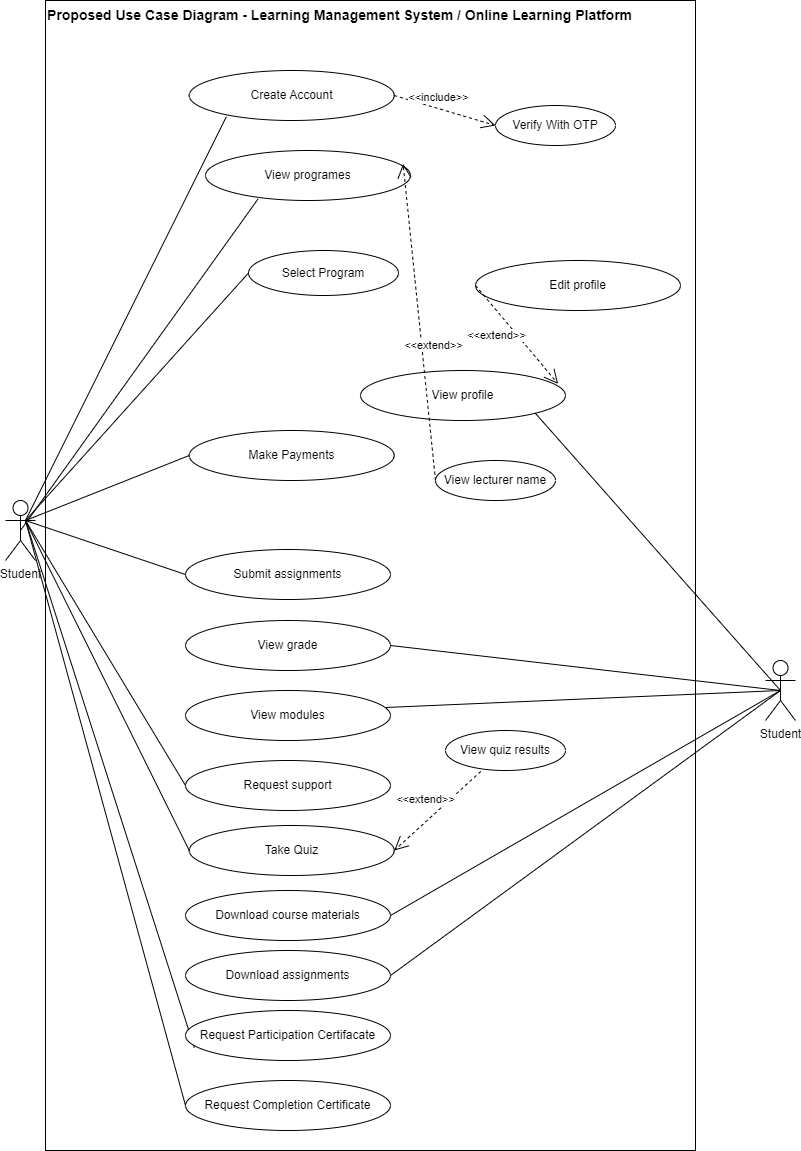

The diagram above was exported from draw.io. Its source (the exported page's mxGraphModel, read from the mxfile embedded in the PNG):
<mxGraphModel dx="1323" dy="757" grid="1" gridSize="10" guides="1" tooltips="1" connect="1" arrows="1" fold="1" page="1" pageScale="1" pageWidth="827" pageHeight="1169" math="0" shadow="0">
  <root>
    <mxCell id="0" />
    <mxCell id="1" parent="0" />
    <mxCell id="rbSNYsrPO1Mtn-17wI98-126" value="" style="rounded=0;whiteSpace=wrap;html=1;" parent="1" vertex="1">
      <mxGeometry x="60" y="10" width="650" height="1150" as="geometry" />
    </mxCell>
    <mxCell id="rbSNYsrPO1Mtn-17wI98-73" value="View modules" style="ellipse;whiteSpace=wrap;html=1;" parent="1" vertex="1">
      <mxGeometry x="200" y="700" width="205" height="50" as="geometry" />
    </mxCell>
    <mxCell id="rbSNYsrPO1Mtn-17wI98-74" value="Submit assignments" style="ellipse;whiteSpace=wrap;html=1;" parent="1" vertex="1">
      <mxGeometry x="200" y="559" width="205" height="50" as="geometry" />
    </mxCell>
    <mxCell id="rbSNYsrPO1Mtn-17wI98-75" value="View grade" style="ellipse;whiteSpace=wrap;html=1;" parent="1" vertex="1">
      <mxGeometry x="200" y="630" width="205" height="50" as="geometry" />
    </mxCell>
    <mxCell id="rbSNYsrPO1Mtn-17wI98-76" value="View programes" style="ellipse;whiteSpace=wrap;html=1;" parent="1" vertex="1">
      <mxGeometry x="220" y="160" width="205" height="50" as="geometry" />
    </mxCell>
    <mxCell id="rbSNYsrPO1Mtn-17wI98-77" value="Request support" style="ellipse;whiteSpace=wrap;html=1;" parent="1" vertex="1">
      <mxGeometry x="200" y="770" width="205" height="50" as="geometry" />
    </mxCell>
    <mxCell id="rbSNYsrPO1Mtn-17wI98-78" value="View lecturer name" style="ellipse;whiteSpace=wrap;html=1;" parent="1" vertex="1">
      <mxGeometry x="450" y="470" width="120" height="40" as="geometry" />
    </mxCell>
    <mxCell id="rbSNYsrPO1Mtn-17wI98-81" value="Student" style="shape=umlActor;verticalLabelPosition=bottom;verticalAlign=top;html=1;outlineConnect=0;" parent="1" vertex="1">
      <mxGeometry x="780" y="670" width="30" height="60" as="geometry" />
    </mxCell>
    <mxCell id="rbSNYsrPO1Mtn-17wI98-82" value="" style="endArrow=none;html=1;rounded=0;entryX=0;entryY=0.5;entryDx=0;entryDy=0;" parent="1" target="rbSNYsrPO1Mtn-17wI98-113" edge="1">
      <mxGeometry width="50" height="50" relative="1" as="geometry">
        <mxPoint x="40" y="530" as="sourcePoint" />
        <mxPoint x="180" y="410" as="targetPoint" />
      </mxGeometry>
    </mxCell>
    <mxCell id="rbSNYsrPO1Mtn-17wI98-83" value="" style="endArrow=none;html=1;rounded=0;exitX=0.5;exitY=0.5;exitDx=0;exitDy=0;exitPerimeter=0;entryX=0.256;entryY=0.971;entryDx=0;entryDy=0;entryPerimeter=0;" parent="1" source="3AsxWfUshNziF_LGNGT1-1" target="rbSNYsrPO1Mtn-17wI98-76" edge="1">
      <mxGeometry width="50" height="50" relative="1" as="geometry">
        <mxPoint x="40" y="530" as="sourcePoint" />
        <mxPoint x="400" y="530" as="targetPoint" />
      </mxGeometry>
    </mxCell>
    <mxCell id="rbSNYsrPO1Mtn-17wI98-84" value="" style="endArrow=none;html=1;rounded=0;entryX=0;entryY=0.5;entryDx=0;entryDy=0;" parent="1" target="rbSNYsrPO1Mtn-17wI98-74" edge="1">
      <mxGeometry width="50" height="50" relative="1" as="geometry">
        <mxPoint x="40" y="530" as="sourcePoint" />
        <mxPoint x="200" y="475" as="targetPoint" />
      </mxGeometry>
    </mxCell>
    <mxCell id="rbSNYsrPO1Mtn-17wI98-85" value="" style="endArrow=none;html=1;rounded=0;entryX=1;entryY=0.5;entryDx=0;entryDy=0;exitX=0.5;exitY=0.5;exitDx=0;exitDy=0;exitPerimeter=0;" parent="1" source="rbSNYsrPO1Mtn-17wI98-81" target="rbSNYsrPO1Mtn-17wI98-75" edge="1">
      <mxGeometry width="50" height="50" relative="1" as="geometry">
        <mxPoint x="770" y="570" as="sourcePoint" />
        <mxPoint x="200" y="565" as="targetPoint" />
      </mxGeometry>
    </mxCell>
    <mxCell id="rbSNYsrPO1Mtn-17wI98-86" value="" style="endArrow=none;html=1;rounded=0;entryX=0.976;entryY=0.34;entryDx=0;entryDy=0;entryPerimeter=0;exitX=0.5;exitY=0.5;exitDx=0;exitDy=0;exitPerimeter=0;" parent="1" source="rbSNYsrPO1Mtn-17wI98-81" target="rbSNYsrPO1Mtn-17wI98-73" edge="1">
      <mxGeometry width="50" height="50" relative="1" as="geometry">
        <mxPoint x="40" y="530" as="sourcePoint" />
        <mxPoint x="197" y="646" as="targetPoint" />
      </mxGeometry>
    </mxCell>
    <mxCell id="rbSNYsrPO1Mtn-17wI98-87" value="" style="endArrow=none;html=1;rounded=0;entryX=0;entryY=0.5;entryDx=0;entryDy=0;" parent="1" target="rbSNYsrPO1Mtn-17wI98-77" edge="1">
      <mxGeometry width="50" height="50" relative="1" as="geometry">
        <mxPoint x="40" y="530" as="sourcePoint" />
        <mxPoint x="200" y="745" as="targetPoint" />
      </mxGeometry>
    </mxCell>
    <mxCell id="rbSNYsrPO1Mtn-17wI98-88" value="" style="endArrow=none;html=1;rounded=0;entryX=0.181;entryY=0.924;entryDx=0;entryDy=0;entryPerimeter=0;" parent="1" target="rbSNYsrPO1Mtn-17wI98-104" edge="1">
      <mxGeometry width="50" height="50" relative="1" as="geometry">
        <mxPoint x="40" y="530" as="sourcePoint" />
        <mxPoint x="150" y="220" as="targetPoint" />
      </mxGeometry>
    </mxCell>
    <mxCell id="rbSNYsrPO1Mtn-17wI98-89" value="View profile" style="ellipse;whiteSpace=wrap;html=1;" parent="1" vertex="1">
      <mxGeometry x="375" y="380.00000000000006" width="205" height="50" as="geometry" />
    </mxCell>
    <mxCell id="rbSNYsrPO1Mtn-17wI98-90" value="Edit profile" style="ellipse;whiteSpace=wrap;html=1;" parent="1" vertex="1">
      <mxGeometry x="490" y="270" width="205" height="50" as="geometry" />
    </mxCell>
    <mxCell id="rbSNYsrPO1Mtn-17wI98-91" value="" style="endArrow=none;html=1;rounded=0;exitX=0.5;exitY=0.5;exitDx=0;exitDy=0;exitPerimeter=0;entryX=1;entryY=1;entryDx=0;entryDy=0;" parent="1" source="rbSNYsrPO1Mtn-17wI98-81" target="rbSNYsrPO1Mtn-17wI98-89" edge="1">
      <mxGeometry width="50" height="50" relative="1" as="geometry">
        <mxPoint x="40" y="530" as="sourcePoint" />
        <mxPoint x="760" y="400" as="targetPoint" />
      </mxGeometry>
    </mxCell>
    <mxCell id="rbSNYsrPO1Mtn-17wI98-92" value="Take Quiz" style="ellipse;whiteSpace=wrap;html=1;" parent="1" vertex="1">
      <mxGeometry x="203.75" y="835" width="205" height="50" as="geometry" />
    </mxCell>
    <mxCell id="rbSNYsrPO1Mtn-17wI98-93" value="" style="endArrow=none;html=1;rounded=0;entryX=0;entryY=0.5;entryDx=0;entryDy=0;" parent="1" target="rbSNYsrPO1Mtn-17wI98-92" edge="1">
      <mxGeometry width="50" height="50" relative="1" as="geometry">
        <mxPoint x="40" y="530" as="sourcePoint" />
        <mxPoint x="220" y="815" as="targetPoint" />
      </mxGeometry>
    </mxCell>
    <mxCell id="rbSNYsrPO1Mtn-17wI98-94" value="View quiz results" style="ellipse;whiteSpace=wrap;html=1;" parent="1" vertex="1">
      <mxGeometry x="460" y="740" width="120" height="40" as="geometry" />
    </mxCell>
    <mxCell id="rbSNYsrPO1Mtn-17wI98-95" value="Download course materials" style="ellipse;whiteSpace=wrap;html=1;" parent="1" vertex="1">
      <mxGeometry x="200" y="900" width="205" height="50" as="geometry" />
    </mxCell>
    <mxCell id="rbSNYsrPO1Mtn-17wI98-96" value="" style="endArrow=none;html=1;rounded=0;entryX=1;entryY=0.5;entryDx=0;entryDy=0;exitX=0.5;exitY=0.5;exitDx=0;exitDy=0;exitPerimeter=0;" parent="1" source="rbSNYsrPO1Mtn-17wI98-81" target="rbSNYsrPO1Mtn-17wI98-95" edge="1">
      <mxGeometry width="50" height="50" relative="1" as="geometry">
        <mxPoint x="800" y="690" as="sourcePoint" />
        <mxPoint x="410" y="860" as="targetPoint" />
      </mxGeometry>
    </mxCell>
    <mxCell id="rbSNYsrPO1Mtn-17wI98-97" value="Download assignments" style="ellipse;whiteSpace=wrap;html=1;" parent="1" vertex="1">
      <mxGeometry x="200" y="960" width="205" height="50" as="geometry" />
    </mxCell>
    <mxCell id="rbSNYsrPO1Mtn-17wI98-98" value="" style="endArrow=none;html=1;rounded=0;entryX=1;entryY=0.5;entryDx=0;entryDy=0;exitX=0.5;exitY=0.5;exitDx=0;exitDy=0;exitPerimeter=0;" parent="1" source="rbSNYsrPO1Mtn-17wI98-81" target="rbSNYsrPO1Mtn-17wI98-97" edge="1">
      <mxGeometry width="50" height="50" relative="1" as="geometry">
        <mxPoint x="770" y="570" as="sourcePoint" />
        <mxPoint x="210" y="1005" as="targetPoint" />
      </mxGeometry>
    </mxCell>
    <mxCell id="rbSNYsrPO1Mtn-17wI98-99" value="&amp;lt;&amp;lt;extend&amp;gt;&amp;gt;" style="endArrow=open;endSize=12;dashed=1;html=1;rounded=0;exitX=0;exitY=0.5;exitDx=0;exitDy=0;entryX=0.964;entryY=0.267;entryDx=0;entryDy=0;entryPerimeter=0;" parent="1" source="rbSNYsrPO1Mtn-17wI98-90" target="rbSNYsrPO1Mtn-17wI98-89" edge="1">
      <mxGeometry x="-0.1894" y="-16" width="160" relative="1" as="geometry">
        <mxPoint x="523.75" y="231.44000000000005" as="sourcePoint" />
        <mxPoint x="560" y="355.44000000000005" as="targetPoint" />
        <mxPoint as="offset" />
      </mxGeometry>
    </mxCell>
    <mxCell id="rbSNYsrPO1Mtn-17wI98-101" value="&amp;lt;&amp;lt;extend&amp;gt;&amp;gt;" style="endArrow=open;endSize=12;dashed=1;html=1;rounded=0;exitX=0;exitY=0.5;exitDx=0;exitDy=0;entryX=0.964;entryY=0.267;entryDx=0;entryDy=0;entryPerimeter=0;" parent="1" source="rbSNYsrPO1Mtn-17wI98-78" target="rbSNYsrPO1Mtn-17wI98-76" edge="1">
      <mxGeometry x="-0.156" y="-12" width="160" relative="1" as="geometry">
        <mxPoint x="405" y="455" as="sourcePoint" />
        <mxPoint x="600" y="470" as="targetPoint" />
        <mxPoint as="offset" />
      </mxGeometry>
    </mxCell>
    <mxCell id="rbSNYsrPO1Mtn-17wI98-102" value="&amp;lt;&amp;lt;extend&amp;gt;&amp;gt;" style="endArrow=open;endSize=12;dashed=1;html=1;rounded=0;entryX=1;entryY=0.5;entryDx=0;entryDy=0;exitX=0.294;exitY=1.024;exitDx=0;exitDy=0;exitPerimeter=0;" parent="1" source="rbSNYsrPO1Mtn-17wI98-94" target="rbSNYsrPO1Mtn-17wI98-92" edge="1">
      <mxGeometry x="0.0267" y="-17" width="160" relative="1" as="geometry">
        <mxPoint x="570" y="980" as="sourcePoint" />
        <mxPoint x="405" y="965" as="targetPoint" />
        <mxPoint as="offset" />
      </mxGeometry>
    </mxCell>
    <mxCell id="rbSNYsrPO1Mtn-17wI98-104" value="Create Account" style="ellipse;whiteSpace=wrap;html=1;" parent="1" vertex="1">
      <mxGeometry x="203.75" y="80.00000000000006" width="205" height="50" as="geometry" />
    </mxCell>
    <mxCell id="rbSNYsrPO1Mtn-17wI98-110" value="&amp;lt;&amp;lt;include&amp;gt;&amp;gt;" style="endArrow=open;endSize=12;dashed=1;html=1;rounded=0;exitX=1;exitY=0.5;exitDx=0;exitDy=0;entryX=0;entryY=0.5;entryDx=0;entryDy=0;" parent="1" source="rbSNYsrPO1Mtn-17wI98-104" target="rbSNYsrPO1Mtn-17wI98-112" edge="1">
      <mxGeometry x="-0.1941" y="11" width="160" relative="1" as="geometry">
        <mxPoint x="595" y="25.440000000000055" as="sourcePoint" />
        <mxPoint x="515" y="74.88000000000011" as="targetPoint" />
        <mxPoint as="offset" />
        <Array as="points" />
      </mxGeometry>
    </mxCell>
    <mxCell id="rbSNYsrPO1Mtn-17wI98-112" value="Verify With OTP" style="ellipse;whiteSpace=wrap;html=1;" parent="1" vertex="1">
      <mxGeometry x="510" y="115" width="120" height="40" as="geometry" />
    </mxCell>
    <mxCell id="rbSNYsrPO1Mtn-17wI98-113" value="Select Program" style="ellipse;whiteSpace=wrap;html=1;" parent="1" vertex="1">
      <mxGeometry x="263" y="260" width="150" height="45" as="geometry" />
    </mxCell>
    <mxCell id="rbSNYsrPO1Mtn-17wI98-116" value="" style="endArrow=none;html=1;rounded=0;entryX=0;entryY=0.5;entryDx=0;entryDy=0;" parent="1" target="rbSNYsrPO1Mtn-17wI98-117" edge="1">
      <mxGeometry width="50" height="50" relative="1" as="geometry">
        <mxPoint x="40" y="530" as="sourcePoint" />
        <mxPoint x="200" y="470" as="targetPoint" />
      </mxGeometry>
    </mxCell>
    <mxCell id="rbSNYsrPO1Mtn-17wI98-117" value="Make Payments" style="ellipse;whiteSpace=wrap;html=1;" parent="1" vertex="1">
      <mxGeometry x="203.75" y="440" width="205" height="50" as="geometry" />
    </mxCell>
    <mxCell id="rbSNYsrPO1Mtn-17wI98-118" value="" style="endArrow=none;html=1;rounded=0;entryX=0.043;entryY=0.743;entryDx=0;entryDy=0;entryPerimeter=0;" parent="1" target="rbSNYsrPO1Mtn-17wI98-122" edge="1">
      <mxGeometry width="50" height="50" relative="1" as="geometry">
        <mxPoint x="40" y="530" as="sourcePoint" />
        <mxPoint x="201" y="1245" as="targetPoint" />
      </mxGeometry>
    </mxCell>
    <mxCell id="rbSNYsrPO1Mtn-17wI98-119" value="Request Completion Certificate" style="ellipse;whiteSpace=wrap;html=1;" parent="1" vertex="1">
      <mxGeometry x="200" y="1090" width="205" height="50" as="geometry" />
    </mxCell>
    <mxCell id="rbSNYsrPO1Mtn-17wI98-120" value="" style="endArrow=none;html=1;rounded=0;entryX=0;entryY=0.5;entryDx=0;entryDy=0;" parent="1" target="rbSNYsrPO1Mtn-17wI98-119" edge="1">
      <mxGeometry width="50" height="50" relative="1" as="geometry">
        <mxPoint x="40" y="530" as="sourcePoint" />
        <mxPoint x="207.5" y="1145" as="targetPoint" />
      </mxGeometry>
    </mxCell>
    <mxCell id="rbSNYsrPO1Mtn-17wI98-122" value="Request Participation Certifacate" style="ellipse;whiteSpace=wrap;html=1;" parent="1" vertex="1">
      <mxGeometry x="200" y="1020" width="205" height="50" as="geometry" />
    </mxCell>
    <mxCell id="xjE913evCZLE5L4NkJoF-1" value="&lt;font style=&quot;font-size: 14px;&quot;&gt;&lt;b&gt;Proposed Use Case Diagram - Learning Management System / Online Learning Platform&lt;/b&gt;&lt;/font&gt;" style="text;whiteSpace=wrap;html=1;" parent="1" vertex="1">
      <mxGeometry x="60" y="10" width="617.5" height="40" as="geometry" />
    </mxCell>
    <mxCell id="3AsxWfUshNziF_LGNGT1-1" value="Student" style="shape=umlActor;verticalLabelPosition=bottom;verticalAlign=top;html=1;outlineConnect=0;" parent="1" vertex="1">
      <mxGeometry x="20" y="510" width="30" height="60" as="geometry" />
    </mxCell>
  </root>
</mxGraphModel>